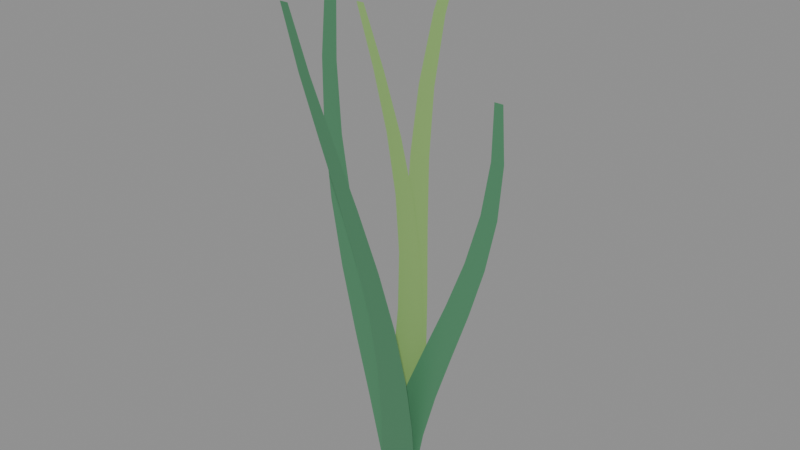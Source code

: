 # Source: kelp.blend  (saved by Blender 5.2.44; exported with 4.5.12 LTS)
import bpy
from mathutils import Matrix  # noqa: F401  (used for matrix-valued properties, if any)

bpy.ops.wm.read_factory_settings(use_empty=True)
scene = bpy.context.scene
scene.name = 'Scene'

# ---- materials (node trees are filled in below, after node groups)
mat_deep_kelp = bpy.data.materials.new('deep kelp')
mat_deep_kelp.diffuse_color = (0.08, 0.26, 0.13, 1.0)
mat_tips = bpy.data.materials.new('tips')
mat_tips.diffuse_color = (0.26, 0.46, 0.14, 1.0)

# ---- material node trees
mat_deep_kelp.use_nodes = True; mat_deep_kelp.node_tree.nodes.clear()
_N = mat_deep_kelp.node_tree.nodes; _L = mat_deep_kelp.node_tree.links
n0 = _N.new('ShaderNodeBsdfPrincipled'); n0.name = 'Principled BSDF'; n0.location = (-200, 100)
n0.inputs[0].default_value = (0.08, 0.26, 0.13, 1.0)
n0.inputs[10].default_value = 0.005
n1 = _N.new('ShaderNodeOutputMaterial'); n1.name = 'Material Output'; n1.location = (200, 100)
_L.new(n0.outputs[0], n1.inputs[0])
n1.is_active_output = True
mat_tips.use_nodes = True; mat_tips.node_tree.nodes.clear()
_N = mat_tips.node_tree.nodes; _L = mat_tips.node_tree.links
n0 = _N.new('ShaderNodeBsdfPrincipled'); n0.name = 'Principled BSDF'; n0.location = (-200, 100)
n0.inputs[0].default_value = (0.26, 0.46, 0.14, 1.0)
n0.inputs[10].default_value = 0.005
n1 = _N.new('ShaderNodeOutputMaterial'); n1.name = 'Material Output'; n1.location = (200, 100)
_L.new(n0.outputs[0], n1.inputs[0])
n1.is_active_output = True

# ---- meshes
me_frond = bpy.data.meshes.new('frond')
me_frond.from_pydata([(-0.11, 0.0, 0.0), (0.11, 0.0, 0.0), (-0.03658, 0.0, 0.2625), (0.1614, 0.0, 0.2625), (0.05887, 0.0, 0.525), (0.2349, 0.0, 0.525), (0.1684, 0.0, 0.7875), (0.3224, 0.0, 0.7875), (0.2804, 0.0, 1.05), (0.4124, 0.0, 1.05), (0.3812, 0.0, 1.312), (0.4912, 0.0, 1.312), (0.4582, 0.0, 1.575), (0.5462, 0.0, 1.575), (0.5014, 0.0, 1.837), (0.5674, 0.0, 1.837), (0.5062, 0.0, 2.1), (0.5502, 0.0, 2.1)], [], [(0, 1, 3, 2), (2, 3, 5, 4), (4, 5, 7, 6), (6, 7, 9, 8), (8, 9, 11, 10), (10, 11, 13, 12), (12, 13, 15, 14), (14, 15, 17, 16)])
me_frond.materials.append(mat_deep_kelp)
me_frond.update()
me_frond_001 = bpy.data.meshes.new('frond.001')
me_frond_001.from_pydata([(-0.11, 0.0, 0.0), (0.11, 0.0, 0.0), (-0.09935, 0.03381, 0.285), (0.09865, 0.03381, 0.285), (-0.08708, 0.06762, 0.57), (0.08892, 0.06762, 0.57), (-0.0858, 0.1014, 0.855), (0.0682, 0.1014, 0.855), (-0.1066, 0.1352, 1.14), (0.02538, 0.1352, 1.14), (-0.1569, 0.1691, 1.425), (-0.04693, 0.1691, 1.425), (-0.2388, 0.2029, 1.71), (-0.1508, 0.2029, 1.71), (-0.3484, 0.2367, 1.995), (-0.2824, 0.2367, 1.995), (-0.4756, 0.2705, 2.28), (-0.4316, 0.2705, 2.28)], [], [(0, 1, 3, 2), (2, 3, 5, 4), (4, 5, 7, 6), (6, 7, 9, 8), (8, 9, 11, 10), (10, 11, 13, 12), (12, 13, 15, 14), (14, 15, 17, 16)])
me_frond_001.materials.append(mat_tips)
me_frond_001.update()
me_frond_002 = bpy.data.meshes.new('frond.002')
me_frond_002.from_pydata([(-0.11, 0.0, 0.0), (0.11, 0.0, 0.0), (-0.06772, -0.04982, 0.3075), (0.1303, -0.04982, 0.3075), (-0.04571, -0.09963, 0.615), (0.1303, -0.09963, 0.615), (-0.04969, -0.1495, 0.9225), (0.1043, -0.1495, 0.9225), (-0.07993, -0.1993, 1.23), (0.05207, -0.1993, 1.23), (-0.131, -0.2491, 1.538), (-0.02097, -0.2491, 1.538), (-0.1923, -0.2989, 1.845), (-0.1043, -0.2989, 1.845), (-0.2497, -0.3487, 2.152), (-0.1837, -0.3487, 2.152), (-0.2878, -0.3985, 2.46), (-0.2438, -0.3985, 2.46)], [], [(0, 1, 3, 2), (2, 3, 5, 4), (4, 5, 7, 6), (6, 7, 9, 8), (8, 9, 11, 10), (10, 11, 13, 12), (12, 13, 15, 14), (14, 15, 17, 16)])
me_frond_002.materials.append(mat_deep_kelp)
me_frond_002.update()
me_frond_003 = bpy.data.meshes.new('frond.003')
me_frond_003.from_pydata([(-0.11, 0.0, 0.0), (0.11, 0.0, 0.0), (-0.07576, 0.03959, 0.33), (0.1222, 0.03959, 0.33), (-0.06506, 0.07918, 0.66), (0.1109, 0.07918, 0.66), (-0.07144, 0.1188, 0.99), (0.08256, 0.1188, 0.99), (-0.08411, 0.1584, 1.32), (0.04789, 0.1584, 1.32), (-0.08976, 0.198, 1.65), (0.02024, 0.198, 1.65), (-0.07488, 0.2376, 1.98), (0.01312, 0.2376, 1.98), (-0.0282, 0.2771, 2.31), (0.0378, 0.2771, 2.31), (0.05709, 0.3167, 2.64), (0.1011, 0.3167, 2.64)], [], [(0, 1, 3, 2), (2, 3, 5, 4), (4, 5, 7, 6), (6, 7, 9, 8), (8, 9, 11, 10), (10, 11, 13, 12), (12, 13, 15, 14), (14, 15, 17, 16)])
me_frond_003.materials.append(mat_tips)
me_frond_003.update()
me_frond_004 = bpy.data.meshes.new('frond.004')
me_frond_004.from_pydata([(-0.11, 0.0, 0.0), (0.11, 0.0, 0.0), (-0.1832, -0.008519, 0.3525), (0.01484, -0.008519, 0.3525), (-0.2615, -0.01704, 0.705), (-0.08549, -0.01704, 0.705), (-0.3323, -0.02556, 1.058), (-0.1783, -0.02556, 1.058), (-0.3836, -0.03408, 1.41), (-0.2516, -0.03408, 1.41), (-0.4065, -0.0426, 1.763), (-0.2965, -0.0426, 1.763), (-0.3971, -0.05112, 2.115), (-0.3091, -0.05112, 2.115), (-0.3571, -0.05964, 2.467), (-0.2911, -0.05964, 2.467), (-0.2947, -0.06815, 2.82), (-0.2507, -0.06815, 2.82)], [], [(0, 1, 3, 2), (2, 3, 5, 4), (4, 5, 7, 6), (6, 7, 9, 8), (8, 9, 11, 10), (10, 11, 13, 12), (12, 13, 15, 14), (14, 15, 17, 16)])
me_frond_004.materials.append(mat_deep_kelp)
me_frond_004.update()

# ---- objects
ob_frond = bpy.data.objects.new('frond', me_frond)
ob_frond_001 = bpy.data.objects.new('frond.001', me_frond_001)
ob_frond_002 = bpy.data.objects.new('frond.002', me_frond_002)
ob_frond_003 = bpy.data.objects.new('frond.003', me_frond_003)
ob_frond_004 = bpy.data.objects.new('frond.004', me_frond_004)

# ---- transforms, parenting, visibility, modifiers, constraints
ob_frond.location = (0.0, 0.0, 0.0)
ob_frond_001.location = (0.0, 0.0, 0.0)
ob_frond_002.location = (0.0, 0.0, 0.0)
ob_frond_003.location = (0.0, 0.0, 0.0)
ob_frond_004.location = (0.0, 0.0, 0.0)

# ---- collection membership
scene.collection.objects.link(ob_frond)
scene.collection.objects.link(ob_frond_001)
scene.collection.objects.link(ob_frond_002)
scene.collection.objects.link(ob_frond_003)
scene.collection.objects.link(ob_frond_004)

# ---- scene / render settings (as saved in the file)
scene.frame_start = 1; scene.frame_end = 250; scene.frame_set(1)
scene.render.engine = 'BLENDER_EEVEE_NEXT'
scene.render.bake_bias = 0.0
scene.render.bake_samples = 0
scene.render.compositor_device = 'GPU'
scene.eevee.use_volume_custom_range = False
scene.eevee.fast_gi_thickness_near = 0.1
scene.eevee.fast_gi_thickness_far = 0.0
scene.eevee.ray_tracing_options.screen_trace_thickness = 0.1
bpy.context.view_layer.update()

# ---- added for rendering (the .blend has no active camera and no usable light): camera, sun + grey world if the file has none
cam_auto = bpy.data.cameras.new('AutoCamera')
cam_auto.lens = 50.0
cam_auto.sensor_width = 36.0
cam_auto.clip_end = 1000.0
ob_auto_camera = bpy.data.objects.new('AutoCamera', cam_auto)
scene.collection.objects.link(ob_auto_camera)
ob_auto_camera.location = (2.90543, -3.47234, 3.69763)
ob_auto_camera.rotation_euler = (1.09748, -7.21219e-08, 0.694738)
scene.camera = ob_auto_camera
light_auto_sun = bpy.data.lights.new('AutoSun', 'SUN')
light_auto_sun.energy = 3.0
light_auto_sun.angle = 0.0523599
ob_auto_sun = bpy.data.objects.new('AutoSun', light_auto_sun)
scene.collection.objects.link(ob_auto_sun)
ob_auto_sun.rotation_euler = (0.872665, 0.174533, 0.523599)
if scene.world is None:
    world_auto = bpy.data.worlds.new('AutoWorld')
    world_auto.color = (0.3, 0.3, 0.3)
    scene.world = world_auto
bpy.context.view_layer.update()

